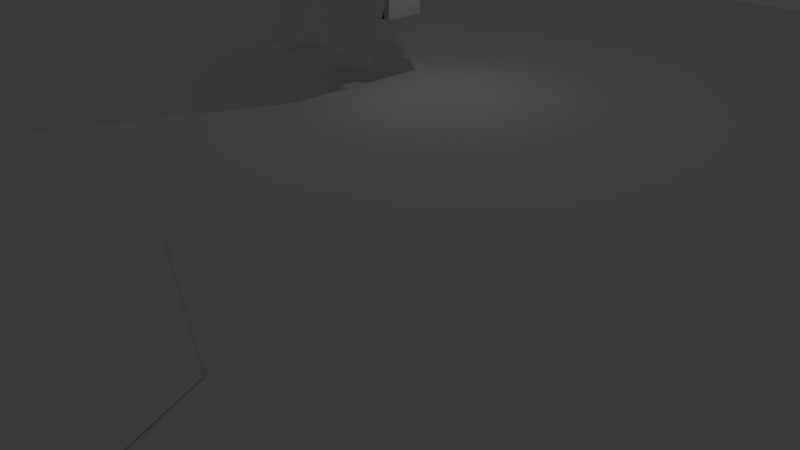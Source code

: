 # Source: Collision_tower.blend  (saved by Blender 2.79.0; exported with 4.5.12 LTS)
import bpy
from mathutils import Matrix  # noqa: F401  (used for matrix-valued properties, if any)

bpy.ops.wm.read_factory_settings(use_empty=True)
scene = bpy.context.scene
scene.name = 'Scene'

# ---- collections
col_collection_1 = bpy.data.collections.new('Collection 1'); scene.collection.children.link(col_collection_1)

# ---- materials (node trees are filled in below, after node groups)
mat_collisiontower = bpy.data.materials.new('CollisionTower')
mat_collisiontower.alpha_threshold = 0.0
mat_collisiontower.use_transparent_shadow = False
mat_collisiontower.roughness = 0.5

# ---- material node trees

# ---- world
world_world = bpy.data.worlds.new('World'); scene.world = world_world
world_world.color = (0.05088, 0.05088, 0.05088)
world_world.use_sun_shadow = False
world_world.sun_shadow_jitter_overblur = 0.0
world_world.cycles.sampling_method = 'MANUAL'

# ---- cameras
cam_camera = bpy.data.cameras.new('Camera')
cam_camera.clip_end = 100.0
cam_camera.lens = 35.0
cam_camera.sensor_width = 32.0
cam_camera.sensor_height = 18.0
cam_camera.ortho_scale = 7.314
cam_camera.dof.focus_distance = 0.0
cam_camera.dof.aperture_fstop = 128.0

# ---- lights
light_lamp = bpy.data.lights.new('Lamp', 'POINT')
light_lamp.transmission_factor = 0.0
light_lamp.cutoff_distance = 30.0
light_lamp.energy = 100.0
light_lamp.shadow_buffer_clip_start = 1.001
light_lamp.shadow_soft_size = 0.1
light_lamp.shadow_maximum_resolution = 0.006
light_lamp.use_absolute_resolution = True

# ---- meshes
me_plane_001 = bpy.data.meshes.new('Plane.001')
me_plane_001.from_pydata([(-1.0, -1.0, 0.0), (1.0, -1.0, 0.0), (-1.0, 1.0, 0.0), (1.0, 1.0, 0.0)], [], [(0, 1, 3, 2)])
me_plane_001.use_remesh_preserve_volume = False
me_plane_001.use_remesh_preserve_attributes = False
me_plane_001.use_mirror_vertex_groups = False
me_plane_001.update()
me_cube_010 = bpy.data.meshes.new('Cube.010')
me_cube_010.from_pydata([(-1.0, -1.0, -1.0), (-1.0, -1.0, 1.0), (-1.0, 1.0, -1.0), (-1.0, 1.0, 1.0), (1.0, -1.0, -1.0), (1.0, -1.0, 1.0), (1.0, 1.0, -1.0), (1.0, 1.0, 1.0)], [], [(0, 1, 3, 2), (2, 3, 7, 6), (6, 7, 5, 4), (4, 5, 1, 0), (2, 6, 4, 0), (7, 3, 1, 5)])
me_cube_010.use_remesh_preserve_volume = False
me_cube_010.use_remesh_preserve_attributes = False
me_cube_010.use_mirror_vertex_groups = False
me_cube_010.update()
me_cube_007 = bpy.data.meshes.new('Cube.007')
me_cube_007.from_pydata([(-1.0, -1.0, -1.0), (-1.0, -1.0, 1.0), (-1.0, 1.0, -1.0), (-1.0, 1.0, 1.0), (1.0, -1.0, -1.0), (1.0, -1.0, 1.0), (1.0, 1.0, -1.0), (1.0, 1.0, 1.0), (1.0, -1.0, -1.0), (1.0, -1.0, 1.0), (1.0, 1.0, -1.0), (1.0, 1.0, 1.0), (-1.0, -1.0, -1.0), (-1.0, -1.0, 1.0), (-1.0, 1.0, -1.0), (-1.0, 1.0, 1.0), (-1.0, 1.0, -1.0), (-1.0, 1.0, 1.0), (-1.0, -1.0, -1.0), (-1.0, -1.0, 1.0), (1.0, 1.0, -1.0), (1.0, 1.0, 1.0), (1.0, -1.0, -1.0), (1.0, -1.0, 1.0), (1.0, 1.0, -1.0), (1.0, 1.0, 1.0), (1.0, -1.0, -1.0), (1.0, -1.0, 1.0), (-1.0, 1.0, -1.0), (-1.0, 1.0, 1.0), (-1.0, -1.0, -1.0), (-1.0, -1.0, 1.0), (1.0, -1.0, -1.0), (1.0, -1.0, 1.0), (1.0, 1.0, -1.0), (1.0, 1.0, 1.0), (-1.0, -1.0, -1.0), (-1.0, -1.0, 1.0), (-1.0, 1.0, -1.0), (-1.0, 1.0, 1.0), (-1.0, -1.0, -1.0), (-1.0, -1.0, 1.0), (-1.0, 1.0, -1.0), (-1.0, 1.0, 1.0), (1.0, -1.0, -1.0), (1.0, -1.0, 1.0), (1.0, 1.0, -1.0), (1.0, 1.0, 1.0), (1.0, 1.0, -1.0), (1.0, 1.0, 1.0), (1.0, -1.0, -1.0), (1.0, -1.0, 1.0), (-1.0, 1.0, -1.0), (-1.0, 1.0, 1.0), (-1.0, -1.0, -1.0), (-1.0, -1.0, 1.0), (-1.0, 1.0, -1.0), (-1.0, 1.0, 1.0), (-1.0, -1.0, -1.0), (-1.0, -1.0, 1.0), (1.0, 1.0, -1.0), (1.0, 1.0, 1.0), (1.0, -1.0, -1.0), (1.0, -1.0, 1.0)], [], [(0, 1, 3, 2), (2, 3, 7, 6), (6, 7, 5, 4), (4, 5, 1, 0), (2, 6, 4, 0), (7, 3, 1, 5), (8, 10, 11, 9), (10, 14, 15, 11), (14, 12, 13, 15), (12, 8, 9, 13), (10, 8, 12, 14), (15, 13, 9, 11), (16, 18, 19, 17), (18, 22, 23, 19), (22, 20, 21, 23), (20, 16, 17, 21), (18, 16, 20, 22), (23, 21, 17, 19), (24, 25, 27, 26), (26, 27, 31, 30), (30, 31, 29, 28), (28, 29, 25, 24), (26, 30, 28, 24), (31, 27, 25, 29), (32, 34, 35, 33), (34, 38, 39, 35), (38, 36, 37, 39), (36, 32, 33, 37), (34, 32, 36, 38), (39, 37, 33, 35), (40, 41, 43, 42), (42, 43, 47, 46), (46, 47, 45, 44), (44, 45, 41, 40), (42, 46, 44, 40), (47, 43, 41, 45), (48, 49, 51, 50), (50, 51, 55, 54), (54, 55, 53, 52), (52, 53, 49, 48), (50, 54, 52, 48), (55, 51, 49, 53), (56, 58, 59, 57), (58, 62, 63, 59), (62, 60, 61, 63), (60, 56, 57, 61), (58, 56, 60, 62), (63, 61, 57, 59)])
me_cube_007.use_remesh_preserve_volume = False
me_cube_007.use_remesh_preserve_attributes = False
me_cube_007.use_mirror_vertex_groups = False
me_cube_007.update()
me_cube_009 = bpy.data.meshes.new('Cube.009')
me_cube_009.from_pydata([(-1.0, -1.0, -1.0), (-1.0, -1.0, 1.0), (-1.0, 1.0, -1.0), (-1.0, 1.0, 1.0), (1.0, -1.0, -1.0), (1.0, -1.0, 1.0), (1.0, 1.0, -1.0), (1.0, 1.0, 1.0), (-1.848, -1.0, -1.0), (-1.848, -1.0, 1.0), (-1.848, 1.0, -1.0), (-1.848, 1.0, 1.0), (-3.848, -1.0, -1.0), (-3.848, -1.0, 1.0), (-3.848, 1.0, -1.0), (-3.848, 1.0, 1.0), (-1.0, 3.756, -1.0), (-1.0, 3.756, 1.0), (-1.0, 1.756, -1.0), (-1.0, 1.756, 1.0), (1.0, 3.756, -1.0), (1.0, 3.756, 1.0), (1.0, 1.756, -1.0), (1.0, 1.756, 1.0), (-1.848, 3.756, -1.0), (-1.848, 3.756, 1.0), (-1.848, 1.756, -1.0), (-1.848, 1.756, 1.0), (-3.848, 3.756, -1.0), (-3.848, 3.756, 1.0), (-3.848, 1.756, -1.0), (-3.848, 1.756, 1.0)], [], [(0, 1, 3, 2), (2, 3, 7, 6), (6, 7, 5, 4), (4, 5, 1, 0), (2, 6, 4, 0), (7, 3, 1, 5), (8, 10, 11, 9), (10, 14, 15, 11), (14, 12, 13, 15), (12, 8, 9, 13), (10, 8, 12, 14), (15, 13, 9, 11), (16, 18, 19, 17), (18, 22, 23, 19), (22, 20, 21, 23), (20, 16, 17, 21), (18, 16, 20, 22), (23, 21, 17, 19), (24, 25, 27, 26), (26, 27, 31, 30), (30, 31, 29, 28), (28, 29, 25, 24), (26, 30, 28, 24), (31, 27, 25, 29)])
me_cube_009.use_remesh_preserve_volume = False
me_cube_009.use_remesh_preserve_attributes = False
me_cube_009.use_mirror_vertex_groups = False
me_cube_009.update()
me_cylinder = bpy.data.meshes.new('Cylinder')
me_cylinder.from_pydata([(0.0, 1.0, -1.449), (0.0, 1.0, 0.5507), (0.7071, 0.7071, -1.449), (0.7071, 0.7071, 0.5507), (1.0, -4.371e-08, -1.449), (1.0, -4.371e-08, 0.5507), (0.7071, -0.7071, -1.449), (0.7071, -0.7071, 0.5507), (-8.742e-08, -1.0, -1.449), (-8.742e-08, -1.0, 0.5507), (-0.7071, -0.7071, -1.449), (-0.7071, -0.7071, 0.5507), (-1.0, 1.192e-08, -1.449), (-1.0, 1.192e-08, 0.5507), (-0.7071, 0.7071, -1.449), (-0.7071, 0.7071, 0.5507), (0.5657, 0.5657, 0.5507), (-1.49e-09, 0.8, 0.5507), (0.8, -3.348e-08, 0.5507), (0.5657, -0.5657, 0.5507), (-7.143e-08, -0.8, 0.5507), (-0.5657, -0.5657, 0.5507), (-0.8, 1.103e-08, 0.5507), (-0.5657, 0.5657, 0.5507), (0.7071, 0.7071, 0.8312), (0.0, 1.0, 0.8312), (0.7071, -0.7071, 0.8312), (1.0, -4.371e-08, 0.8312), (-0.7071, -0.7071, 0.8312), (-8.742e-08, -1.0, 0.8312), (-0.7071, 0.7071, 0.8312), (-1.0, 1.192e-08, 0.8312), (0.5657, 0.5657, 0.8312), (-1.49e-09, 0.8, 0.8312), (0.5657, -0.5657, 0.8312), (0.8, -3.348e-08, 0.8312), (-0.5657, -0.5657, 0.8312), (-7.143e-08, -0.8, 0.8312), (-0.5657, 0.5657, 0.8312), (-0.8, 1.103e-08, 0.8312), (0.5657, 0.5657, 0.2701), (-1.49e-09, 0.8, 0.2701), (0.8, -3.348e-08, 0.2701), (0.5657, -0.5657, 0.2701), (-7.143e-08, -0.8, 0.2701), (-0.5657, -0.5657, 0.2701), (-0.8, 1.103e-08, 0.2701), (-0.5657, 0.5657, 0.2701), (0.0, 1.0, -0.9493), (0.0, 1.0, -0.4493), (0.0, 1.0, 0.05065), (0.7071, 0.7071, 0.05065), (0.7071, 0.7071, -0.4493), (0.7071, 0.7071, -0.9493), (1.0, -4.371e-08, 0.05065), (1.0, -4.371e-08, -0.4493), (1.0, -4.371e-08, -0.9493), (0.7071, -0.7071, 0.05065), (0.7071, -0.7071, -0.4493), (0.7071, -0.7071, -0.9493), (-8.742e-08, -1.0, 0.05065), (-8.742e-08, -1.0, -0.4493), (-8.742e-08, -1.0, -0.9493), (-0.7071, -0.7071, 0.05065), (-0.7071, -0.7071, -0.4493), (-0.7071, -0.7071, -0.9493), (-1.0, 1.192e-08, 0.05065), (-1.0, 1.192e-08, -0.4493), (-1.0, 1.192e-08, -0.9493), (-0.7071, 0.7071, 0.05065), (-0.7071, 0.7071, -0.4493), (-0.7071, 0.7071, -0.9493), (-0.4714, 0.8047, -1.449), (-0.2357, 0.9024, -1.449), (-0.2357, 0.9024, 0.5507), (-0.4714, 0.8047, 0.5507), (-0.1886, 0.7219, 0.5507), (-0.3771, 0.6438, 0.5507), (-0.1886, 0.7219, 0.2701), (-0.3771, 0.6438, 0.2701), (-0.4714, 0.8047, -0.9493), (-0.2357, 0.9024, -0.9493), (-0.4714, 0.8047, -0.4493), (-0.2357, 0.9024, -0.4493), (-0.4714, 0.8047, 0.05065), (-0.2357, 0.9024, 0.05065), (-0.8047, -0.4714, -1.449), (-0.9024, -0.2357, -1.449), (-0.9024, -0.2357, 0.5507), (-0.8047, -0.4714, 0.5507), (-0.7219, -0.1886, 0.5507), (-0.6438, -0.3771, 0.5507), (-0.7219, -0.1886, 0.2701), (-0.6438, -0.3771, 0.2701), (-0.8047, -0.4714, -0.9493), (-0.9024, -0.2357, -0.9493), (-0.8047, -0.4714, -0.4493), (-0.9024, -0.2357, -0.4493), (-0.8047, -0.4714, 0.05065), (-0.9024, -0.2357, 0.05065), (0.4714, -0.8047, -1.449), (0.2357, -0.9024, -1.449), (0.2357, -0.9024, 0.5507), (0.4714, -0.8047, 0.5507), (0.1886, -0.7219, 0.5507), (0.3771, -0.6438, 0.5507), (0.1886, -0.7219, 0.2701), (0.3771, -0.6438, 0.2701), (0.4714, -0.8047, -0.9493), (0.2357, -0.9024, -0.9493), (0.4714, -0.8047, -0.4493), (0.2357, -0.9024, -0.4493), (0.4714, -0.8047, 0.05065), (0.2357, -0.9024, 0.05065), (0.8047, 0.4714, -1.449), (0.9024, 0.2357, -1.449), (0.9024, 0.2357, 0.5507), (0.8047, 0.4714, 0.5507), (0.7219, 0.1886, 0.5507), (0.6438, 0.3771, 0.5507), (0.7219, 0.1886, 0.2701), (0.6438, 0.3771, 0.2701), (0.8047, 0.4714, -0.9493), (0.9024, 0.2357, -0.9493), (0.8047, 0.4714, -0.4493), (0.9024, 0.2357, -0.4493), (0.8047, 0.4714, 0.05065), (0.9024, 0.2357, 0.05065), (0.4748, 0.3347, -0.9493), (0.5724, 0.09903, -0.9493), (0.4748, 0.3347, -0.4493), (0.5724, 0.09903, -0.4493), (0.4748, 0.3347, 0.05065), (0.5724, 0.09903, 0.05065), (-0.3347, 0.4748, -0.9493), (-0.09903, 0.5724, -0.9493), (-0.3347, 0.4748, -0.4493), (-0.09903, 0.5724, -0.4493), (-0.3347, 0.4748, 0.05065), (-0.09903, 0.5724, 0.05065), (-0.4748, -0.3347, -0.9493), (-0.5724, -0.09903, -0.9493), (-0.4748, -0.3347, -0.4493), (-0.5724, -0.09903, -0.4493), (-0.4748, -0.3347, 0.05065), (-0.5724, -0.09903, 0.05065), (0.3347, -0.4748, -0.9493), (0.09903, -0.5724, -0.9493), (0.3347, -0.4748, -0.4493), (0.09903, -0.5724, -0.4493), (0.3347, -0.4748, 0.05065), (0.09903, -0.5724, 0.05065), (0.7071, 0.7071, 0.05065), (0.7071, 0.7071, -0.4493), (0.7071, 0.7071, -0.9493), (1.0, -4.371e-08, 0.05065), (1.0, -4.371e-08, -0.4493), (1.0, -4.371e-08, -0.9493), (0.9024, 0.2357, -0.9493), (0.9024, 0.2357, -0.4493), (0.9024, 0.2357, 0.05065), (0.8047, 0.4714, -0.9493), (0.8047, 0.4714, -0.4493), (0.8047, 0.4714, 0.05065), (0.3347, -0.4748, -0.9493), (0.09903, -0.5724, -0.9493), (0.3347, -0.4748, -0.4493), (0.09903, -0.5724, -0.4493), (0.3347, -0.4748, 0.05065), (0.09903, -0.5724, 0.05065), (0.7071, 0.7071, 0.05065), (0.7071, 0.7071, -0.4493), (0.7071, 0.7071, -0.9493), (1.0, -4.371e-08, 0.05065), (1.0, -4.371e-08, -0.4493), (1.0, -4.371e-08, -0.9493), (0.9024, 0.2357, -0.9493), (0.9024, 0.2357, -0.4493), (0.9024, 0.2357, 0.05065), (0.8047, 0.4714, -0.9493), (0.8047, 0.4714, -0.4493), (0.8047, 0.4714, 0.05065), (0.3347, -0.4748, -0.9493), (0.09903, -0.5724, -0.9493), (0.3347, -0.4748, -0.4493), (0.09903, -0.5724, -0.4493), (0.3347, -0.4748, 0.05065), (0.09903, -0.5724, 0.05065), (0.0, 1.0, -0.4493), (0.0, 1.0, 0.05065), (-0.2357, 0.9024, -0.4493), (-0.2357, 0.9024, 0.05065), (-0.2357, 0.9024, 0.05065), (-0.2357, 0.9024, -0.4493), (-0.09903, 0.5724, 0.05065), (-0.09903, 0.5724, -0.4493), (0.0, 1.0, -0.4493), (0.0, 1.0, 0.05065), (-0.2357, 0.9024, -0.4493), (-0.2357, 0.9024, 0.05065), (-0.2357, 0.9024, 0.05065), (-0.2357, 0.9024, -0.4493), (-0.09903, 0.5724, 0.05065), (-0.09903, 0.5724, -0.4493), (0.0, 1.0, -0.4493), (0.0, 1.0, 0.05065), (-0.2357, 0.9024, -0.4493), (-0.2357, 0.9024, 0.05065), (-0.2357, 0.9024, 0.05065), (-0.2357, 0.9024, -0.4493), (-0.09903, 0.5724, 0.05065), (-0.09903, 0.5724, -0.4493), (0.0, 1.0, -0.4493), (0.0, 1.0, 0.05065), (-0.2357, 0.9024, -0.4493), (-0.2357, 0.9024, 0.05065), (-0.2357, 0.9024, 0.05065), (-0.2357, 0.9024, -0.4493), (-0.09903, 0.5724, 0.05065), (-0.09903, 0.5724, -0.4493), (0.0, 1.0, -0.4493), (0.0, 1.0, 0.05065), (-0.2357, 0.9024, -0.4493), (-0.2357, 0.9024, 0.05065), (1.0, -4.371e-08, 0.05065), (1.0, -4.371e-08, -0.4493), (1.0, -4.371e-08, -0.9493), (0.9024, 0.2357, -0.9493), (0.9024, 0.2357, -0.4493), (0.9024, 0.2357, 0.05065), (0.7071, 0.7071, 0.05065), (0.7071, 0.7071, -0.4493), (0.8047, 0.4714, -0.4493), (0.8047, 0.4714, 0.05065), (0.8047, 0.4714, 0.05065), (0.8047, 0.4714, -0.4493), (0.4748, 0.3347, 0.05065), (0.4748, 0.3347, -0.4493), (0.7071, 0.7071, 0.05065), (0.7071, 0.7071, -0.4493), (0.8047, 0.4714, -0.4493), (0.8047, 0.4714, 0.05065), (0.8047, 0.4714, 0.05065), (0.8047, 0.4714, -0.4493), (0.4748, 0.3347, 0.05065), (0.4748, 0.3347, -0.4493), (0.7071, 0.7071, 0.05065), (0.7071, 0.7071, -0.4493), (0.8047, 0.4714, -0.4493), (0.8047, 0.4714, 0.05065), (0.7071, 0.7071, -0.9493), (0.7071, 0.7071, -1.449), (0.9024, 0.2357, -1.449), (1.0, -4.371e-08, -1.449), (1.0, -4.371e-08, -0.9493), (0.9024, 0.2357, -0.9493), (0.8047, 0.4714, -1.449), (0.8047, 0.4714, -0.9493), (0.0, 1.0, -1.449), (0.7071, 0.7071, -1.449), (0.9024, 0.2357, -1.449), (1.0, -4.371e-08, -1.449), (0.7071, -0.7071, -1.449), (0.2357, -0.9024, -1.449), (-8.742e-08, -1.0, -1.449), (-0.7071, -0.7071, -1.449), (-0.9024, -0.2357, -1.449), (-1.0, 1.192e-08, -1.449), (-0.7071, 0.7071, -1.449), (-0.2357, 0.9024, -1.449), (-0.4714, 0.8047, -1.449), (-0.8047, -0.4714, -1.449), (0.4714, -0.8047, -1.449), (0.8047, 0.4714, -1.449), (0.9024, 0.2357, -1.449), (1.0, -4.371e-08, -1.449), (1.0, -4.371e-08, -0.9493), (0.9024, 0.2357, -0.9493), (0.0, 1.0, -1.449), (0.7071, 0.7071, -1.449), (0.9024, 0.2357, -1.449), (1.0, -4.371e-08, -1.449), (0.7071, -0.7071, -1.449), (0.2357, -0.9024, -1.449), (-8.742e-08, -1.0, -1.449), (-0.7071, -0.7071, -1.449), (-0.9024, -0.2357, -1.449), (-1.0, 1.192e-08, -1.449), (-0.7071, 0.7071, -1.449), (-0.2357, 0.9024, -1.449), (-0.4714, 0.8047, -1.449), (-0.8047, -0.4714, -1.449), (0.4714, -0.8047, -1.449), (0.8047, 0.4714, -1.449), (0.0, 1.0, -1.449), (0.7071, 0.7071, -1.449), (0.9024, 0.2357, -1.449), (1.0, -4.371e-08, -1.449), (0.7071, -0.7071, -1.449), (0.2357, -0.9024, -1.449), (-8.742e-08, -1.0, -1.449), (-0.7071, -0.7071, -1.449), (-0.9024, -0.2357, -1.449), (-1.0, 1.192e-08, -1.449), (-0.7071, 0.7071, -1.449), (-0.2357, 0.9024, -1.449), (-0.4714, 0.8047, -1.449), (-0.8047, -0.4714, -1.449), (0.4714, -0.8047, -1.449), (0.8047, 0.4714, -1.449), (2.43e-09, 1.326, -1.449), (0.9377, 0.9377, -1.449), (1.197, 0.3126, -1.449), (1.326, -5.797e-08, -1.449), (0.9377, -0.9377, -1.449), (0.3126, -1.197, -1.449), (-1.135e-07, -1.326, -1.449), (-0.9377, -0.9377, -1.449), (-1.197, -0.3126, -1.449), (-1.326, 1.581e-08, -1.449), (-0.9377, 0.9377, -1.449), (-0.3126, 1.197, -1.449), (-0.6251, 1.067, -1.449), (-1.067, -0.6251, -1.449), (0.6251, -1.067, -1.449), (1.067, 0.6251, -1.449), (4.969e-08, 1.326, -1.913), (0.9377, 0.9377, -1.913), (1.197, 0.3126, -1.913), (1.326, -5.797e-08, -1.913), (0.9377, -0.9377, -1.913), (0.3126, -1.197, -1.913), (-6.624e-08, -1.326, -1.913), (-0.9377, -0.9377, -1.913), (-1.197, -0.3126, -1.913), (-1.326, 1.581e-08, -1.913), (-0.9377, 0.9377, -1.913), (-0.3126, 1.197, -1.913), (-0.6251, 1.067, -1.913), (-1.067, -0.6251, -1.913), (0.6251, -1.067, -1.913), (1.067, 0.6251, -1.913), (4.969e-08, 1.326, -1.917), (0.9377, 0.9377, -1.917), (1.197, 0.3126, -1.917), (1.326, -5.797e-08, -1.917), (0.9377, -0.9377, -1.917), (0.3126, -1.197, -1.917), (-6.624e-08, -1.326, -1.917), (-0.9377, -0.9377, -1.917), (-1.197, -0.3126, -1.917), (-1.326, 1.581e-08, -1.917), (-0.9377, 0.9377, -1.917), (-0.3126, 1.197, -1.917), (-0.6251, 1.067, -1.917), (-1.067, -0.6251, -1.917), (0.6251, -1.067, -1.917), (1.067, 0.6251, -1.917), (1.098e-07, 3.617, -2.033), (2.557, 2.557, -2.033), (3.264, 0.8525, -2.033), (3.617, -1.517e-07, -2.033), (2.557, -2.557, -2.033), (0.8525, -3.264, -2.033), (-2.064e-07, -3.617, -2.033), (-2.557, -2.557, -2.033), (-3.264, -0.8525, -2.033), (-3.617, 4.956e-08, -2.033), (-2.557, 2.557, -2.033), (-0.8525, 3.264, -2.033), (-1.705, 2.911, -2.033), (-2.911, -1.705, -2.033), (1.705, -2.911, -2.033), (2.911, 1.705, -2.033)], [], [(50, 1, 3, 51), (127, 116, 5, 54), (54, 5, 7, 57), (113, 102, 9, 60), (60, 9, 11, 63), (99, 88, 13, 66), (103, 7, 19, 105), (66, 13, 15, 69), (85, 74, 1, 50), (2, 114, 273, 259), (16, 17, 41, 40), (3, 1, 25, 24), (117, 3, 16, 119), (21, 11, 28, 36), (75, 15, 23, 77), (7, 5, 27, 26), (22, 23, 38, 39), (89, 11, 21, 91), (30, 31, 39, 38), (28, 29, 37, 36), (24, 25, 33, 32), (26, 27, 35, 34), (17, 16, 32, 33), (1, 17, 33, 25), (19, 7, 26, 34), (9, 20, 37, 29), (18, 19, 34, 35), (13, 22, 39, 31), (15, 13, 31, 30), (23, 15, 30, 38), (20, 21, 36, 37), (16, 3, 24, 32), (11, 9, 29, 28), (5, 18, 35, 27), (40, 41, 78, 79, 47, 46, 92, 93, 45, 44, 106, 107, 43, 42, 120, 121), (77, 23, 47, 79), (91, 21, 45, 93), (105, 19, 43, 107), (119, 16, 40, 121), (23, 22, 46, 47), (21, 20, 44, 45), (19, 18, 42, 43), (73, 81, 48, 0), (81, 83, 49, 48), (49, 83, 190, 188), (12, 68, 71, 14), (68, 67, 70, 71), (67, 66, 69, 70), (87, 95, 68, 12), (95, 97, 67, 68), (97, 99, 66, 67), (8, 62, 65, 10), (62, 61, 64, 65), (61, 60, 63, 64), (101, 109, 62, 8), (109, 111, 61, 62), (111, 113, 60, 61), (4, 56, 59, 6), (56, 55, 58, 59), (55, 54, 57, 58), (115, 114, 256, 252), (55, 56, 157, 156), (146, 148, 166, 164), (0, 48, 53, 2), (48, 49, 52, 53), (49, 50, 51, 52), (70, 69, 84, 82), (80, 82, 136, 134), (71, 70, 82, 80), (81, 80, 134, 135), (14, 71, 80, 72), (72, 80, 81, 73), (17, 76, 78, 41), (76, 77, 79, 78), (1, 74, 76, 17), (74, 75, 77, 76), (69, 15, 75, 84), (84, 75, 74, 85), (64, 63, 98, 96), (96, 98, 144, 142), (65, 64, 96, 94), (94, 96, 142, 140), (10, 65, 94, 86), (86, 94, 95, 87), (22, 90, 92, 46), (90, 91, 93, 92), (13, 88, 90, 22), (88, 89, 91, 90), (63, 11, 89, 98), (98, 89, 88, 99), (58, 57, 112, 110), (113, 111, 149, 151), (59, 58, 110, 108), (111, 109, 147, 149), (6, 59, 108, 100), (100, 108, 109, 101), (20, 104, 106, 44), (104, 105, 107, 106), (9, 102, 104, 20), (102, 103, 105, 104), (57, 7, 103, 112), (112, 103, 102, 113), (125, 127, 160, 159), (127, 125, 131, 133), (127, 54, 155, 160), (125, 123, 129, 131), (2, 53, 250, 251), (122, 123, 255, 257), (18, 118, 120, 42), (118, 119, 121, 120), (5, 116, 118, 18), (116, 117, 119, 118), (51, 3, 117, 126), (126, 117, 116, 127), (130, 132, 133, 131), (128, 130, 131, 129), (126, 127, 133, 132), (123, 122, 128, 129), (122, 124, 130, 128), (124, 126, 234, 235), (136, 138, 139, 137), (134, 136, 137, 135), (82, 84, 138, 136), (83, 81, 135, 137), (191, 189, 197, 199), (84, 85, 139, 138), (142, 144, 145, 143), (140, 142, 143, 141), (97, 95, 141, 143), (99, 97, 143, 145), (98, 99, 145, 144), (95, 94, 140, 141), (54, 55, 156, 155), (151, 149, 167, 169), (112, 113, 151, 150), (109, 108, 146, 147), (108, 110, 148, 146), (110, 112, 150, 148), (155, 156, 174, 173), (152, 163, 181, 170), (168, 169, 187, 186), (154, 153, 171, 172), (153, 152, 170, 171), (161, 154, 172, 179), (122, 53, 154, 161), (124, 122, 161, 162), (149, 147, 165, 167), (123, 125, 159, 158), (147, 146, 164, 165), (52, 51, 152, 153), (51, 126, 163, 152), (150, 151, 169, 168), (53, 52, 153, 154), (56, 123, 158, 157), (148, 150, 168, 166), (126, 124, 162, 163), (178, 173, 224, 229), (174, 175, 226, 225), (170, 181, 233, 230), (172, 171, 180, 179), (184, 186, 187, 185), (182, 184, 185, 183), (166, 168, 186, 184), (163, 162, 180, 181), (156, 157, 175, 174), (169, 167, 185, 187), (159, 160, 178, 177), (157, 158, 176, 175), (164, 166, 184, 182), (162, 161, 179, 180), (167, 165, 183, 185), (158, 159, 177, 176), (160, 155, 173, 178), (165, 164, 182, 183), (137, 139, 194, 195), (83, 85, 191, 190), (85, 50, 189, 191), (50, 49, 188, 189), (196, 198, 206, 204), (198, 199, 207, 206), (139, 85, 192, 194), (189, 188, 196, 197), (85, 83, 193, 192), (190, 191, 199, 198), (188, 190, 198, 196), (83, 137, 195, 193), (201, 203, 211, 209), (205, 204, 212, 213), (194, 192, 200, 202), (195, 194, 202, 203), (199, 197, 205, 207), (197, 196, 204, 205), (193, 195, 203, 201), (192, 193, 201, 200), (213, 212, 220, 221), (215, 213, 221, 223), (200, 201, 209, 208), (206, 207, 215, 214), (204, 206, 214, 212), (202, 200, 208, 210), (203, 202, 210, 211), (207, 205, 213, 215), (216, 217, 219, 218), (222, 223, 221, 220), (209, 211, 219, 217), (208, 209, 217, 216), (214, 215, 223, 222), (212, 214, 222, 220), (210, 208, 216, 218), (211, 210, 218, 219), (227, 228, 225, 226), (228, 229, 224, 225), (175, 176, 227, 226), (176, 177, 228, 227), (173, 174, 225, 224), (177, 178, 229, 228), (132, 130, 237, 236), (181, 180, 232, 233), (180, 171, 231, 232), (171, 170, 230, 231), (235, 234, 242, 243), (234, 236, 244, 242), (230, 233, 241, 238), (231, 230, 238, 239), (130, 124, 235, 237), (233, 232, 240, 241), (126, 132, 236, 234), (232, 231, 239, 240), (243, 242, 244, 245), (247, 246, 249, 248), (241, 240, 248, 249), (240, 239, 247, 248), (237, 235, 243, 245), (236, 237, 245, 244), (238, 241, 249, 246), (239, 238, 246, 247), (10, 86, 271, 265), (251, 250, 257, 256), (256, 257, 255, 252), (56, 4, 253, 254), (4, 115, 252, 253), (53, 122, 257, 250), (123, 56, 254, 255), (114, 2, 251, 256), (261, 262, 282, 281), (274, 277, 276, 275), (4, 6, 262, 261), (73, 0, 258, 269), (0, 2, 259, 258), (86, 87, 266, 271), (114, 115, 260, 273), (87, 12, 267, 266), (101, 8, 264, 263), (14, 72, 270, 268), (6, 100, 272, 262), (72, 73, 269, 270), (253, 252, 274, 275), (100, 101, 263, 272), (115, 4, 261, 260), (12, 14, 268, 267), (252, 255, 277, 274), (254, 253, 275, 276), (8, 10, 265, 264), (255, 254, 276, 277), (279, 293, 309, 295), (265, 271, 291, 285), (263, 264, 284, 283), (271, 266, 286, 291), (264, 265, 285, 284), (262, 272, 292, 282), (266, 267, 287, 286), (272, 263, 283, 292), (267, 268, 288, 287), (259, 273, 293, 279), (269, 258, 278, 289), (258, 259, 279, 278), (273, 260, 280, 293), (268, 270, 290, 288), (260, 261, 281, 280), (270, 269, 289, 290), (300, 301, 317, 316), (289, 278, 294, 305), (278, 279, 295, 294), (293, 280, 296, 309), (288, 290, 306, 304), (280, 281, 297, 296), (290, 289, 305, 306), (281, 282, 298, 297), (285, 291, 307, 301), (283, 284, 300, 299), (291, 286, 302, 307), (284, 285, 301, 300), (282, 292, 308, 298), (286, 287, 303, 302), (292, 283, 299, 308), (287, 288, 304, 303), (322, 321, 337, 338), (298, 308, 324, 314), (302, 303, 319, 318), (308, 299, 315, 324), (303, 304, 320, 319), (295, 309, 325, 311), (305, 294, 310, 321), (294, 295, 311, 310), (309, 296, 312, 325), (304, 306, 322, 320), (296, 297, 313, 312), (306, 305, 321, 322), (297, 298, 314, 313), (301, 307, 323, 317), (299, 300, 316, 315), (307, 302, 318, 323), (328, 329, 345, 344), (313, 314, 330, 329), (317, 323, 339, 333), (315, 316, 332, 331), (323, 318, 334, 339), (316, 317, 333, 332), (314, 324, 340, 330), (318, 319, 335, 334), (324, 315, 331, 340), (319, 320, 336, 335), (311, 325, 341, 327), (321, 310, 326, 337), (310, 311, 327, 326), (325, 312, 328, 341), (320, 322, 338, 336), (312, 313, 329, 328), (351, 352, 368, 367), (338, 337, 353, 354), (329, 330, 346, 345), (333, 339, 355, 349), (331, 332, 348, 347), (339, 334, 350, 355), (332, 333, 349, 348), (330, 340, 356, 346), (334, 335, 351, 350), (340, 331, 347, 356), (335, 336, 352, 351), (327, 341, 357, 343), (337, 326, 342, 353), (326, 327, 343, 342), (341, 328, 344, 357), (336, 338, 354, 352), (343, 357, 373, 359), (353, 342, 358, 369), (342, 343, 359, 358), (357, 344, 360, 373), (352, 354, 370, 368), (344, 345, 361, 360), (354, 353, 369, 370), (345, 346, 362, 361), (349, 355, 371, 365), (347, 348, 364, 363), (355, 350, 366, 371), (348, 349, 365, 364), (346, 356, 372, 362), (350, 351, 367, 366), (356, 347, 363, 372)])
me_cylinder.materials.append(mat_collisiontower)
me_cylinder.use_remesh_preserve_volume = False
me_cylinder.use_remesh_preserve_attributes = False
me_cylinder.use_mirror_vertex_groups = False
me_cylinder.update()

# ---- objects
ob_plane = bpy.data.objects.new('Plane', me_plane_001)
ob_cube_002 = bpy.data.objects.new('Cube.002', me_cube_010)
ob_cube = bpy.data.objects.new('Cube', me_cube_007)
ob_cube_001 = bpy.data.objects.new('Cube.001', me_cube_009)
ob_cylinder = bpy.data.objects.new('Cylinder', me_cylinder)
ob_lamp = bpy.data.objects.new('Lamp', light_lamp)
ob_camera = bpy.data.objects.new('Camera', cam_camera)

# ---- transforms, parenting, visibility, modifiers, constraints
ob_plane.location = (0.167, -4.44, -2.21)
ob_plane.scale = (34.07, 34.07, 34.07)
ob_plane.lineart.crease_threshold = 0.0
ob_cube_002.location = (13.36, -12.15, 4.727)
ob_cube_002.rotation_euler = (0.9874, -0.1031, 0.2031)
ob_cube_002.lineart.crease_threshold = 0.0
ob_cube.location = (0.08789, -0.2843, 6.238)
ob_cube.scale = (2.074, 2.074, 5.355)
ob_cube.lineart.crease_threshold = 0.0
_m = ob_cube.modifiers.new('Mirror.001', 'MIRROR')
ob_cube_001.location = (1.512, -1.662, 1.876)
ob_cube_001.lineart.crease_threshold = 0.0
_m = ob_cube_001.modifiers.new('Mirror', 'MIRROR')
_m.use_axis = (False, False, False)
_m = ob_cube_001.modifiers.new('Array', 'ARRAY')
_m.count = 4
_m.constant_offset_displace = (0.0, 0.0, 0.0)
_m.relative_offset_displace = (0.0, 0.0, 1.2)
ob_cylinder.location = (9.379, -26.06, 8.696)
ob_cylinder.scale = (2.8, 2.8, 5.346)
ob_cylinder.lineart.crease_threshold = 0.0
ob_lamp.location = (4.076, 1.005, 5.904)
ob_lamp.rotation_euler = (0.6503, 0.05522, 1.866)
ob_lamp.lock_rotations_4d = False
ob_lamp.empty_display_type = 'ARROWS'
ob_lamp.color = (0.0, 0.0, 0.0, 0.0)
ob_lamp.lineart.crease_threshold = 0.0
ob_camera.location = (32.27, -27.26, 10.43)
ob_camera.rotation_euler = (1.109, 0.0, 0.8149)
ob_camera.lock_rotations_4d = False
ob_camera.empty_display_type = 'ARROWS'
ob_camera.color = (0.0, 0.0, 0.0, 0.0)
ob_camera.display_type = 'WIRE'
ob_camera.lineart.crease_threshold = 0.0

# ---- collection membership
col_collection_1.objects.link(ob_plane)
col_collection_1.objects.link(ob_cube_002)
col_collection_1.objects.link(ob_cube)
col_collection_1.objects.link(ob_cube_001)
col_collection_1.objects.link(ob_cylinder)
col_collection_1.objects.link(ob_lamp)
col_collection_1.objects.link(ob_camera)

# ---- scene / render settings (as saved in the file)
scene.camera = ob_camera
scene.frame_start = 1; scene.frame_end = 250; scene.frame_set(0)
scene.render.engine = 'BLENDER_EEVEE_NEXT'
scene.render.resolution_percentage = 50
scene.render.dither_intensity = 0.0
scene.cycles.use_denoising = False
scene.cycles.samples = 128
scene.cycles.sampling_pattern = 'TABULATED_SOBOL'
scene.cycles.use_adaptive_sampling = False
scene.cycles.use_light_tree = False
scene.cycles.blur_glossy = 0.0
scene.cycles.sample_clamp_indirect = 0.0
scene.view_settings.view_transform = 'Standard'
bpy.context.view_layer.update()
